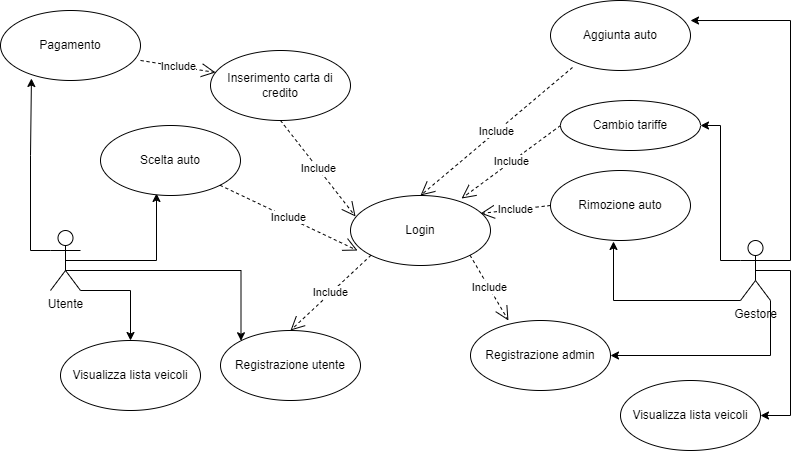

The diagram above was exported from draw.io. Its source (the exported page's mxGraphModel, read from the mxfile embedded in the PNG):
<mxGraphModel dx="880" dy="446" grid="1" gridSize="10" guides="1" tooltips="1" connect="1" arrows="1" fold="1" page="1" pageScale="1" pageWidth="827" pageHeight="1169" math="0" shadow="0">
  <root>
    <mxCell id="0" />
    <mxCell id="1" parent="0" />
    <mxCell id="mIlBDGwJJgb6n-aUvuA7-19" style="edgeStyle=orthogonalEdgeStyle;rounded=0;orthogonalLoop=1;jettySize=auto;html=1;exitX=0.5;exitY=0.5;exitDx=0;exitDy=0;exitPerimeter=0;entryX=0.4;entryY=0.971;entryDx=0;entryDy=0;entryPerimeter=0;" edge="1" parent="1" source="mIlBDGwJJgb6n-aUvuA7-1" target="mIlBDGwJJgb6n-aUvuA7-15">
      <mxGeometry relative="1" as="geometry">
        <mxPoint x="160" y="340" as="targetPoint" />
      </mxGeometry>
    </mxCell>
    <mxCell id="mIlBDGwJJgb6n-aUvuA7-36" style="edgeStyle=orthogonalEdgeStyle;rounded=0;orthogonalLoop=1;jettySize=auto;html=1;exitX=1;exitY=1;exitDx=0;exitDy=0;exitPerimeter=0;entryX=0.5;entryY=0;entryDx=0;entryDy=0;" edge="1" parent="1" source="mIlBDGwJJgb6n-aUvuA7-1" target="mIlBDGwJJgb6n-aUvuA7-35">
      <mxGeometry relative="1" as="geometry">
        <Array as="points">
          <mxPoint x="130" y="370" />
        </Array>
      </mxGeometry>
    </mxCell>
    <mxCell id="mIlBDGwJJgb6n-aUvuA7-39" style="edgeStyle=orthogonalEdgeStyle;rounded=0;orthogonalLoop=1;jettySize=auto;html=1;exitX=0.5;exitY=0.5;exitDx=0;exitDy=0;exitPerimeter=0;entryX=0;entryY=0;entryDx=0;entryDy=0;" edge="1" parent="1" source="mIlBDGwJJgb6n-aUvuA7-1" target="mIlBDGwJJgb6n-aUvuA7-10">
      <mxGeometry relative="1" as="geometry">
        <Array as="points">
          <mxPoint x="65" y="350" />
          <mxPoint x="241" y="350" />
        </Array>
      </mxGeometry>
    </mxCell>
    <mxCell id="mIlBDGwJJgb6n-aUvuA7-1" value="Utente" style="shape=umlActor;verticalLabelPosition=bottom;verticalAlign=top;html=1;" vertex="1" parent="1">
      <mxGeometry x="50" y="310" width="30" height="60" as="geometry" />
    </mxCell>
    <mxCell id="mIlBDGwJJgb6n-aUvuA7-30" style="edgeStyle=orthogonalEdgeStyle;rounded=0;orthogonalLoop=1;jettySize=auto;html=1;exitX=0;exitY=1;exitDx=0;exitDy=0;exitPerimeter=0;entryX=0.45;entryY=1.014;entryDx=0;entryDy=0;entryPerimeter=0;" edge="1" parent="1" source="mIlBDGwJJgb6n-aUvuA7-2" target="mIlBDGwJJgb6n-aUvuA7-24">
      <mxGeometry relative="1" as="geometry">
        <mxPoint x="620" y="370" as="targetPoint" />
        <Array as="points">
          <mxPoint x="613" y="380" />
        </Array>
      </mxGeometry>
    </mxCell>
    <mxCell id="mIlBDGwJJgb6n-aUvuA7-31" style="edgeStyle=orthogonalEdgeStyle;rounded=0;orthogonalLoop=1;jettySize=auto;html=1;exitX=0;exitY=0.3333333333333333;exitDx=0;exitDy=0;exitPerimeter=0;entryX=1;entryY=0.5;entryDx=0;entryDy=0;" edge="1" parent="1" source="mIlBDGwJJgb6n-aUvuA7-2" target="mIlBDGwJJgb6n-aUvuA7-23">
      <mxGeometry relative="1" as="geometry" />
    </mxCell>
    <mxCell id="mIlBDGwJJgb6n-aUvuA7-38" style="edgeStyle=orthogonalEdgeStyle;rounded=0;orthogonalLoop=1;jettySize=auto;html=1;exitX=1;exitY=1;exitDx=0;exitDy=0;exitPerimeter=0;entryX=1;entryY=0.5;entryDx=0;entryDy=0;" edge="1" parent="1" source="mIlBDGwJJgb6n-aUvuA7-2" target="mIlBDGwJJgb6n-aUvuA7-21">
      <mxGeometry relative="1" as="geometry" />
    </mxCell>
    <mxCell id="mIlBDGwJJgb6n-aUvuA7-41" style="edgeStyle=orthogonalEdgeStyle;rounded=0;orthogonalLoop=1;jettySize=auto;html=1;exitX=0.5;exitY=0.5;exitDx=0;exitDy=0;exitPerimeter=0;entryX=1;entryY=0.5;entryDx=0;entryDy=0;" edge="1" parent="1" source="mIlBDGwJJgb6n-aUvuA7-2" target="mIlBDGwJJgb6n-aUvuA7-40">
      <mxGeometry relative="1" as="geometry">
        <Array as="points">
          <mxPoint x="790" y="350" />
          <mxPoint x="790" y="495" />
        </Array>
      </mxGeometry>
    </mxCell>
    <mxCell id="mIlBDGwJJgb6n-aUvuA7-2" value="Gestore" style="shape=umlActor;verticalLabelPosition=bottom;verticalAlign=top;html=1;" vertex="1" parent="1">
      <mxGeometry x="740" y="320" width="30" height="60" as="geometry" />
    </mxCell>
    <mxCell id="mIlBDGwJJgb6n-aUvuA7-9" value="Login" style="ellipse;whiteSpace=wrap;html=1;" vertex="1" parent="1">
      <mxGeometry x="350" y="275" width="140" height="70" as="geometry" />
    </mxCell>
    <mxCell id="mIlBDGwJJgb6n-aUvuA7-10" value="Registrazione utente" style="ellipse;whiteSpace=wrap;html=1;" vertex="1" parent="1">
      <mxGeometry x="220" y="410" width="140" height="70" as="geometry" />
    </mxCell>
    <mxCell id="mIlBDGwJJgb6n-aUvuA7-11" value="Include" style="endArrow=open;endSize=12;dashed=1;html=1;rounded=0;exitX=0;exitY=1;exitDx=0;exitDy=0;entryX=0.5;entryY=0;entryDx=0;entryDy=0;" edge="1" parent="1" source="mIlBDGwJJgb6n-aUvuA7-9" target="mIlBDGwJJgb6n-aUvuA7-10">
      <mxGeometry width="160" relative="1" as="geometry">
        <mxPoint x="330" y="310" as="sourcePoint" />
        <mxPoint x="490" y="310" as="targetPoint" />
      </mxGeometry>
    </mxCell>
    <mxCell id="mIlBDGwJJgb6n-aUvuA7-13" value="Inserimento carta di credito" style="ellipse;whiteSpace=wrap;html=1;" vertex="1" parent="1">
      <mxGeometry x="210" y="130" width="140" height="70" as="geometry" />
    </mxCell>
    <mxCell id="mIlBDGwJJgb6n-aUvuA7-14" value="Pagamento" style="ellipse;whiteSpace=wrap;html=1;" vertex="1" parent="1">
      <mxGeometry y="90" width="140" height="70" as="geometry" />
    </mxCell>
    <mxCell id="mIlBDGwJJgb6n-aUvuA7-15" value="Scelta auto" style="ellipse;whiteSpace=wrap;html=1;" vertex="1" parent="1">
      <mxGeometry x="100" y="205" width="140" height="70" as="geometry" />
    </mxCell>
    <mxCell id="mIlBDGwJJgb6n-aUvuA7-16" value="Include" style="endArrow=open;endSize=12;dashed=1;html=1;rounded=0;exitX=1;exitY=1;exitDx=0;exitDy=0;entryX=0.05;entryY=0.786;entryDx=0;entryDy=0;entryPerimeter=0;" edge="1" parent="1" source="mIlBDGwJJgb6n-aUvuA7-15" target="mIlBDGwJJgb6n-aUvuA7-9">
      <mxGeometry width="160" relative="1" as="geometry">
        <mxPoint x="330" y="310" as="sourcePoint" />
        <mxPoint x="490" y="310" as="targetPoint" />
      </mxGeometry>
    </mxCell>
    <mxCell id="mIlBDGwJJgb6n-aUvuA7-17" value="Include" style="endArrow=open;endSize=12;dashed=1;html=1;rounded=0;exitX=0.5;exitY=1;exitDx=0;exitDy=0;entryX=0.036;entryY=0.3;entryDx=0;entryDy=0;entryPerimeter=0;" edge="1" parent="1" source="mIlBDGwJJgb6n-aUvuA7-13" target="mIlBDGwJJgb6n-aUvuA7-9">
      <mxGeometry width="160" relative="1" as="geometry">
        <mxPoint x="330" y="310" as="sourcePoint" />
        <mxPoint x="490" y="310" as="targetPoint" />
      </mxGeometry>
    </mxCell>
    <mxCell id="mIlBDGwJJgb6n-aUvuA7-18" value="Include" style="endArrow=open;endSize=12;dashed=1;html=1;rounded=0;exitX=1;exitY=0.714;exitDx=0;exitDy=0;exitPerimeter=0;entryX=0.036;entryY=0.314;entryDx=0;entryDy=0;entryPerimeter=0;" edge="1" parent="1" source="mIlBDGwJJgb6n-aUvuA7-14" target="mIlBDGwJJgb6n-aUvuA7-13">
      <mxGeometry width="160" relative="1" as="geometry">
        <mxPoint x="330" y="310" as="sourcePoint" />
        <mxPoint x="490" y="310" as="targetPoint" />
      </mxGeometry>
    </mxCell>
    <mxCell id="mIlBDGwJJgb6n-aUvuA7-20" style="edgeStyle=orthogonalEdgeStyle;rounded=0;orthogonalLoop=1;jettySize=auto;html=1;exitX=0;exitY=0.3333333333333333;exitDx=0;exitDy=0;exitPerimeter=0;entryX=0.221;entryY=0.971;entryDx=0;entryDy=0;entryPerimeter=0;" edge="1" parent="1" source="mIlBDGwJJgb6n-aUvuA7-1" target="mIlBDGwJJgb6n-aUvuA7-14">
      <mxGeometry relative="1" as="geometry" />
    </mxCell>
    <mxCell id="mIlBDGwJJgb6n-aUvuA7-21" value="Registrazione admin" style="ellipse;whiteSpace=wrap;html=1;" vertex="1" parent="1">
      <mxGeometry x="470" y="400" width="140" height="70" as="geometry" />
    </mxCell>
    <mxCell id="mIlBDGwJJgb6n-aUvuA7-22" value="Aggiunta auto" style="ellipse;whiteSpace=wrap;html=1;" vertex="1" parent="1">
      <mxGeometry x="550" y="80" width="140" height="70" as="geometry" />
    </mxCell>
    <mxCell id="mIlBDGwJJgb6n-aUvuA7-23" value="Cambio tariffe" style="ellipse;whiteSpace=wrap;html=1;" vertex="1" parent="1">
      <mxGeometry x="560" y="180" width="140" height="50" as="geometry" />
    </mxCell>
    <mxCell id="mIlBDGwJJgb6n-aUvuA7-24" value="Rimozione auto" style="ellipse;whiteSpace=wrap;html=1;" vertex="1" parent="1">
      <mxGeometry x="550" y="250" width="140" height="70" as="geometry" />
    </mxCell>
    <mxCell id="mIlBDGwJJgb6n-aUvuA7-26" value="Include" style="endArrow=open;endSize=12;dashed=1;html=1;rounded=0;exitX=0.157;exitY=0.957;exitDx=0;exitDy=0;exitPerimeter=0;entryX=0.5;entryY=0;entryDx=0;entryDy=0;" edge="1" parent="1" source="mIlBDGwJJgb6n-aUvuA7-22" target="mIlBDGwJJgb6n-aUvuA7-9">
      <mxGeometry width="160" relative="1" as="geometry">
        <mxPoint x="290" y="210" as="sourcePoint" />
        <mxPoint x="430" y="270" as="targetPoint" />
      </mxGeometry>
    </mxCell>
    <mxCell id="mIlBDGwJJgb6n-aUvuA7-27" value="Include" style="endArrow=open;endSize=12;dashed=1;html=1;rounded=0;exitX=0;exitY=0.5;exitDx=0;exitDy=0;entryX=0.793;entryY=0.043;entryDx=0;entryDy=0;entryPerimeter=0;" edge="1" parent="1" source="mIlBDGwJJgb6n-aUvuA7-23" target="mIlBDGwJJgb6n-aUvuA7-9">
      <mxGeometry width="160" relative="1" as="geometry">
        <mxPoint x="516" y="167" as="sourcePoint" />
        <mxPoint x="430" y="280" as="targetPoint" />
      </mxGeometry>
    </mxCell>
    <mxCell id="mIlBDGwJJgb6n-aUvuA7-28" value="Include" style="endArrow=open;endSize=12;dashed=1;html=1;rounded=0;exitX=0;exitY=0.5;exitDx=0;exitDy=0;entryX=0.929;entryY=0.257;entryDx=0;entryDy=0;entryPerimeter=0;" edge="1" parent="1" source="mIlBDGwJJgb6n-aUvuA7-24" target="mIlBDGwJJgb6n-aUvuA7-9">
      <mxGeometry width="160" relative="1" as="geometry">
        <mxPoint x="580" y="195" as="sourcePoint" />
        <mxPoint x="460" y="284" as="targetPoint" />
      </mxGeometry>
    </mxCell>
    <mxCell id="mIlBDGwJJgb6n-aUvuA7-29" value="Include" style="endArrow=open;endSize=12;dashed=1;html=1;rounded=0;exitX=1;exitY=1;exitDx=0;exitDy=0;entryX=0.271;entryY=0;entryDx=0;entryDy=0;entryPerimeter=0;" edge="1" parent="1" source="mIlBDGwJJgb6n-aUvuA7-9" target="mIlBDGwJJgb6n-aUvuA7-21">
      <mxGeometry width="160" relative="1" as="geometry">
        <mxPoint x="560" y="275" as="sourcePoint" />
        <mxPoint x="492" y="298" as="targetPoint" />
      </mxGeometry>
    </mxCell>
    <mxCell id="mIlBDGwJJgb6n-aUvuA7-34" style="edgeStyle=orthogonalEdgeStyle;rounded=0;orthogonalLoop=1;jettySize=auto;html=1;exitX=0.5;exitY=0.5;exitDx=0;exitDy=0;exitPerimeter=0;entryX=1;entryY=0.286;entryDx=0;entryDy=0;entryPerimeter=0;" edge="1" parent="1" source="mIlBDGwJJgb6n-aUvuA7-2" target="mIlBDGwJJgb6n-aUvuA7-22">
      <mxGeometry relative="1" as="geometry">
        <Array as="points">
          <mxPoint x="790" y="340" />
          <mxPoint x="790" y="100" />
        </Array>
      </mxGeometry>
    </mxCell>
    <mxCell id="mIlBDGwJJgb6n-aUvuA7-35" value="Visualizza lista veicoli" style="ellipse;whiteSpace=wrap;html=1;" vertex="1" parent="1">
      <mxGeometry x="60" y="420" width="140" height="70" as="geometry" />
    </mxCell>
    <mxCell id="mIlBDGwJJgb6n-aUvuA7-40" value="Visualizza lista veicoli" style="ellipse;whiteSpace=wrap;html=1;" vertex="1" parent="1">
      <mxGeometry x="620" y="460" width="140" height="70" as="geometry" />
    </mxCell>
  </root>
</mxGraphModel>